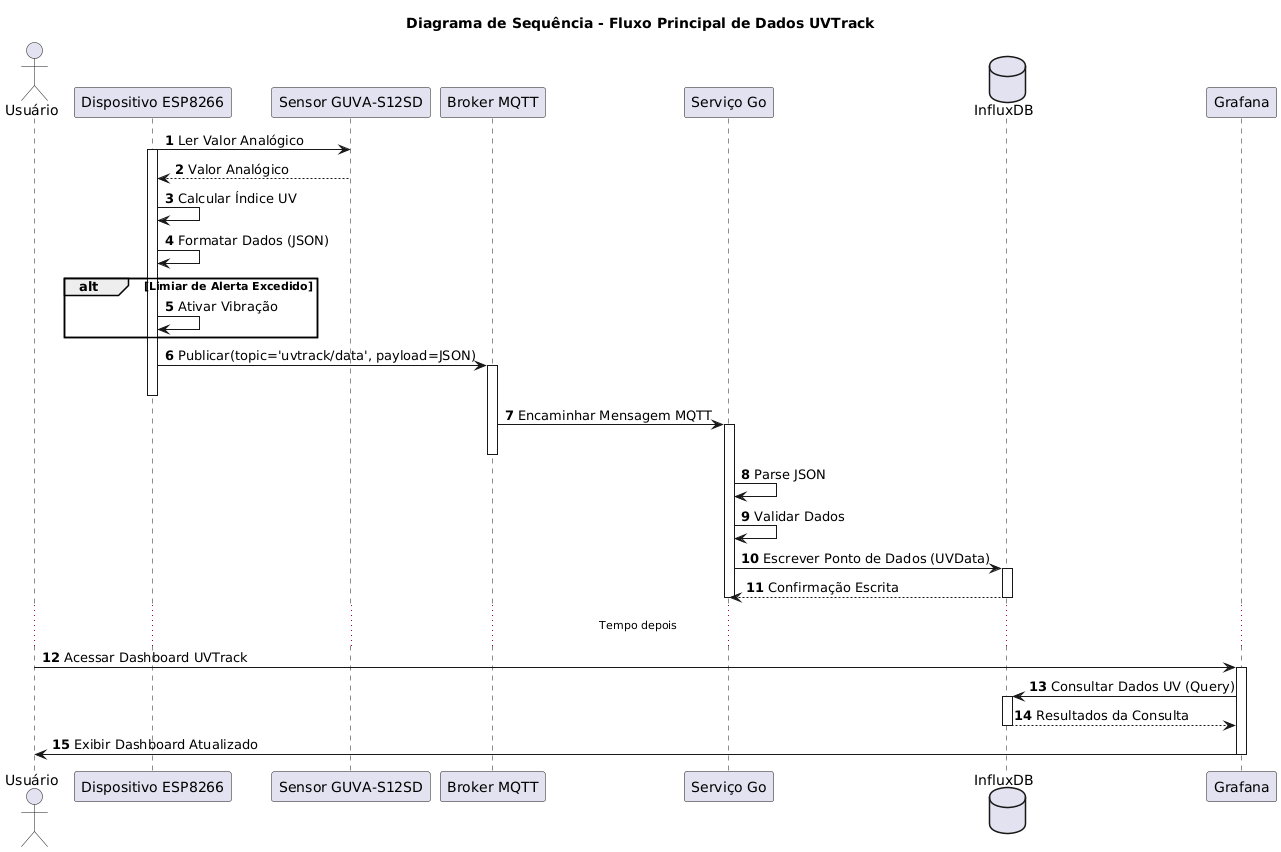

The diagram above was rendered by PlantUML. Its source (embedded in the PNG):
@startuml
title Diagrama de Sequência - Fluxo Principal de Dados UVTrack

actor "Usuário" as User
participant "Dispositivo ESP8266" as Device
participant "Sensor GUVA-S12SD" as Sensor
participant "Broker MQTT" as MQTTBroker
participant "Serviço Go" as GoService
database "InfluxDB" as InfluxDB
participant "Grafana" as Grafana

autonumber

Device -> Sensor : Ler Valor Analógico
activate Device
Sensor --> Device : Valor Analógico
Device -> Device : Calcular Índice UV
Device -> Device : Formatar Dados (JSON)

alt Limiar de Alerta Excedido
  Device -> Device : Ativar Vibração
end

Device -> MQTTBroker : Publicar(topic='uvtrack/data', payload=JSON)
activate MQTTBroker
deactivate Device

MQTTBroker -> GoService : Encaminhar Mensagem MQTT
activate GoService
deactivate MQTTBroker

GoService -> GoService : Parse JSON
GoService -> GoService : Validar Dados
GoService -> InfluxDB : Escrever Ponto de Dados (UVData)
activate InfluxDB

InfluxDB --> GoService : Confirmação Escrita
deactivate InfluxDB
deactivate GoService

... Tempo depois ...

User -> Grafana : Acessar Dashboard UVTrack
activate Grafana

Grafana -> InfluxDB : Consultar Dados UV (Query)
activate InfluxDB

InfluxDB --> Grafana : Resultados da Consulta
deactivate InfluxDB

Grafana -> User : Exibir Dashboard Atualizado
deactivate Grafana
@enduml